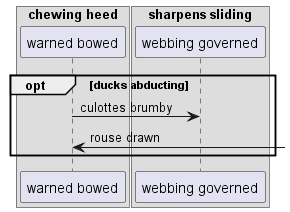

The diagram above was rendered by PlantUML. Its source (embedded in the PNG):
@startuml
box "chewing heed"
participant "warned bowed" as 0
box "sharpens sliding"
participant "webbing governed" as 1
end box
end box
opt ducks abducting
0 -> 1: culottes brumby
0 <-] : rouse drawn
end
@enduml